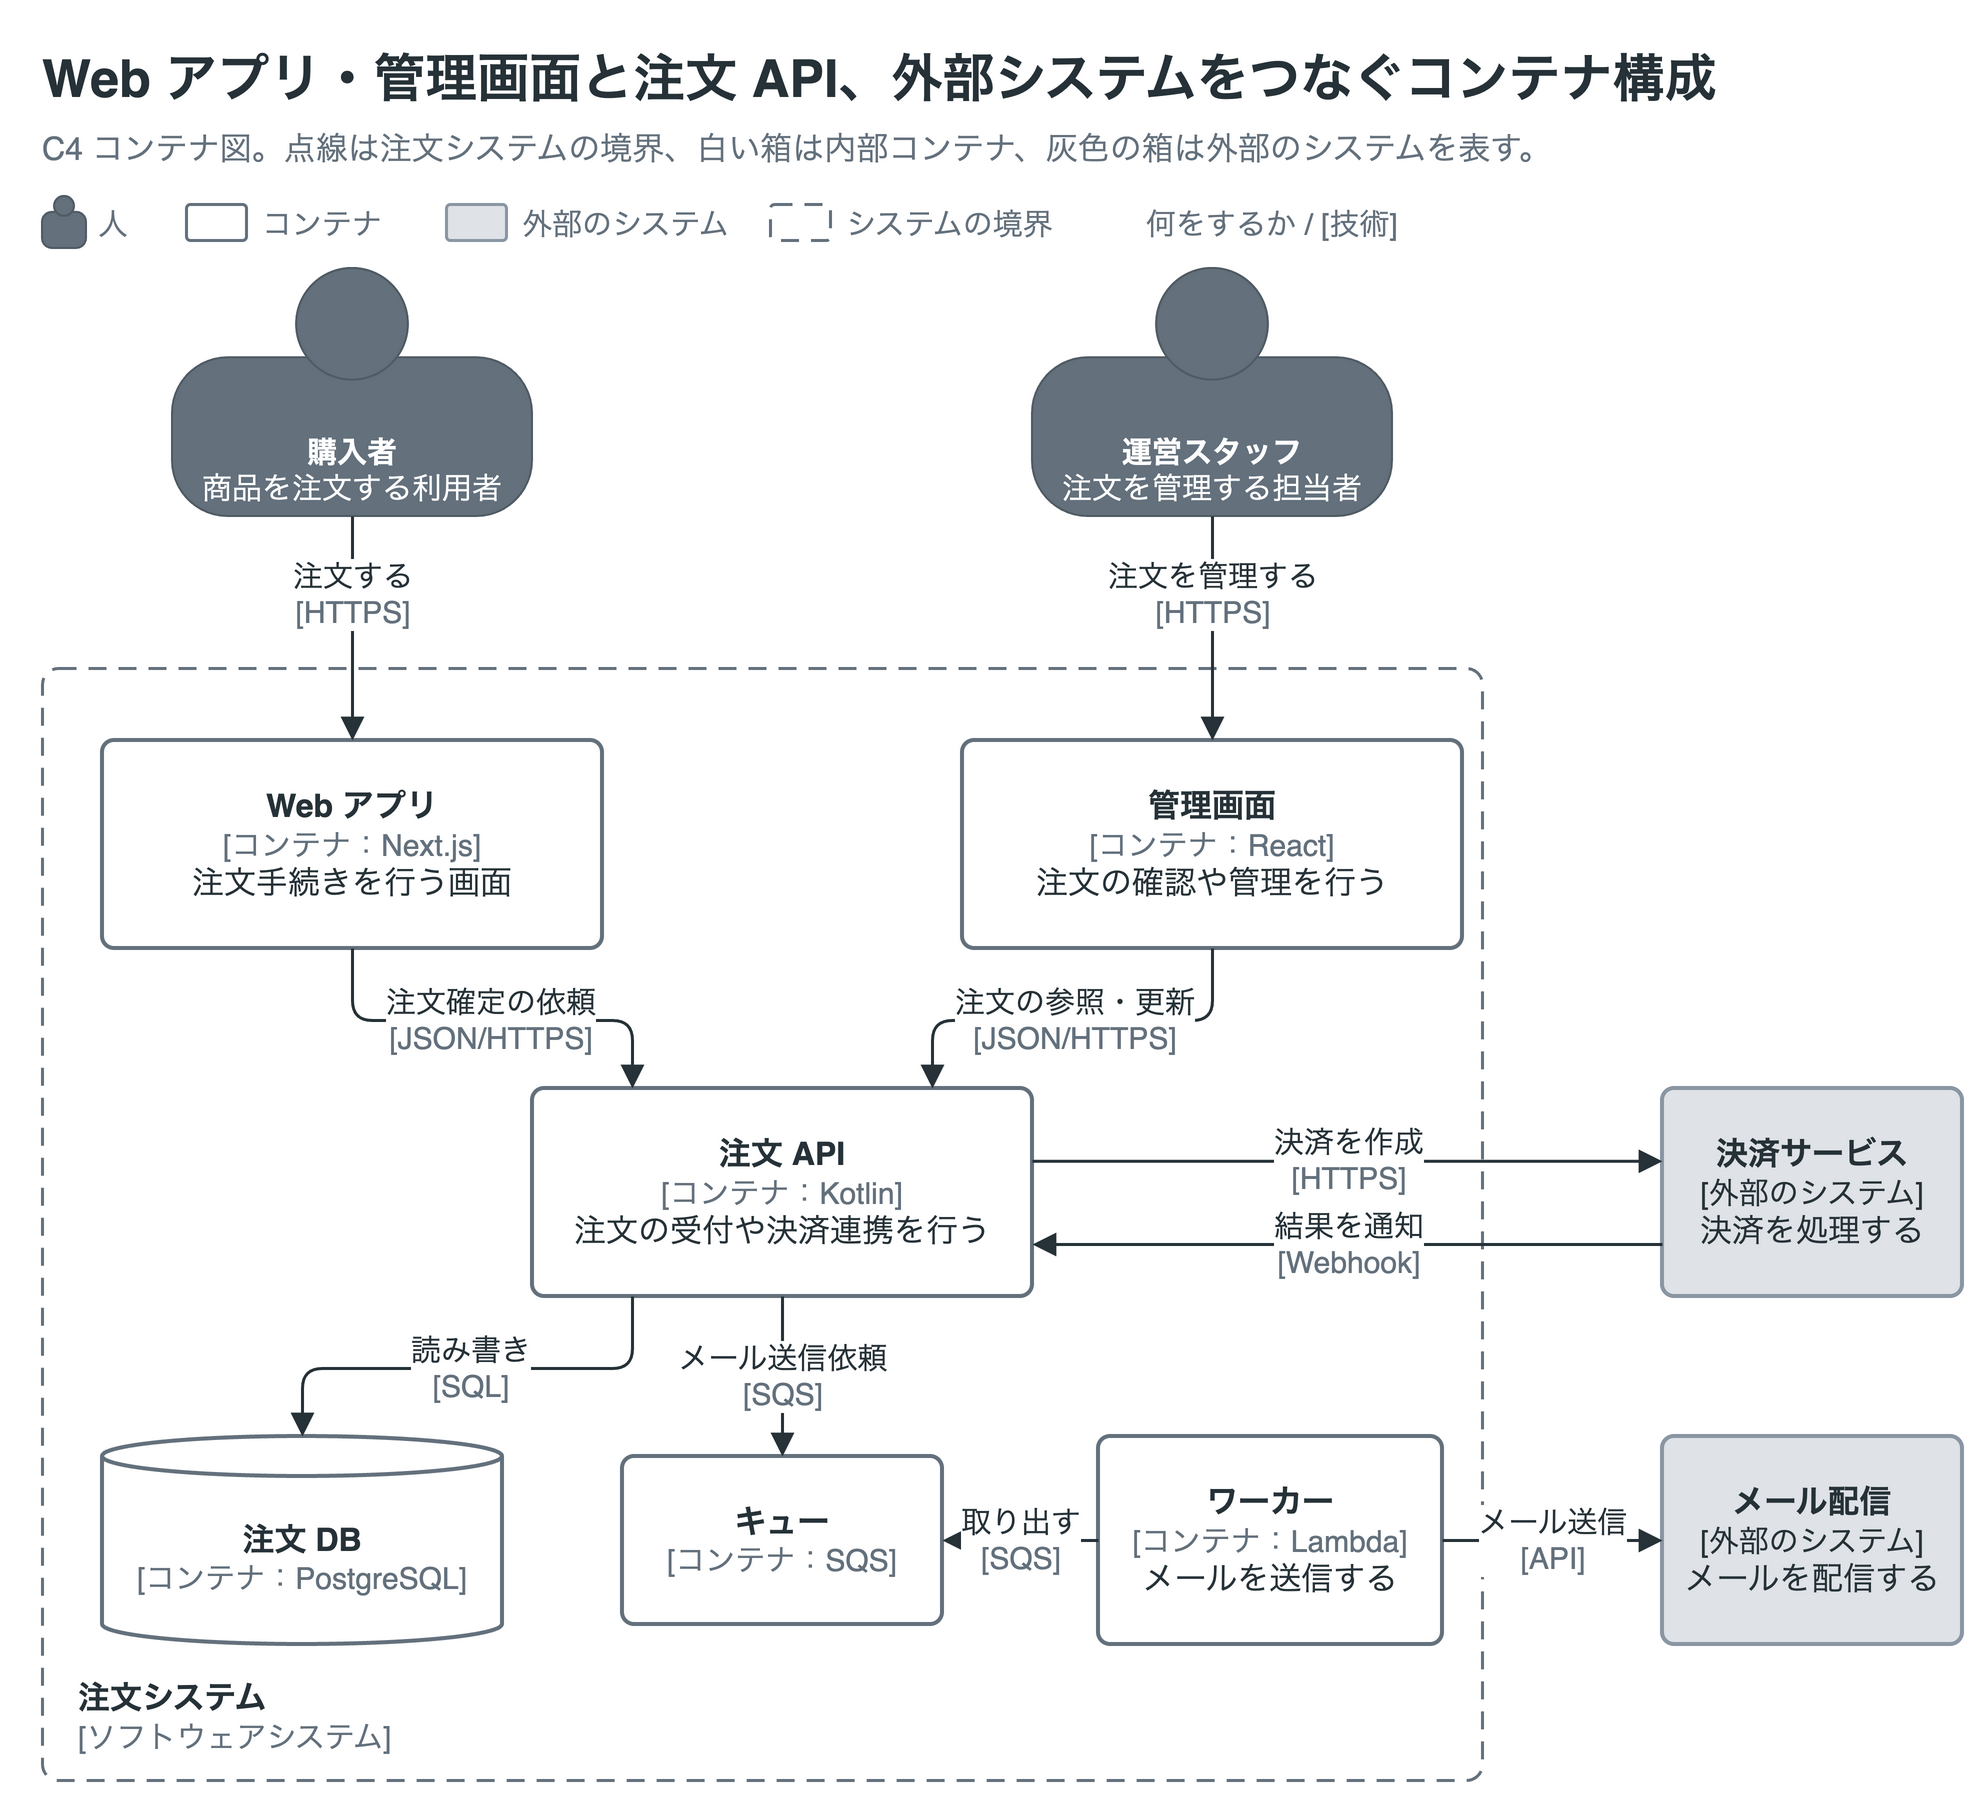

The diagram above was exported from draw.io. Its source (the exported page's mxGraphModel, read from the mxfile embedded in the PNG):
<mxGraphModel grid="0" page="0" background="#ffffff" math="0" shadow="0">
  <root>
    <mxCell id="0" />
    <mxCell id="1" parent="0" />
    <mxCell id="v14" value="&lt;b&gt;注文システム&lt;/b&gt;&lt;br&gt;&lt;span style=&quot;font-size:15px;color:#64717d;&quot;&gt;[ソフトウェアシステム]&lt;/span&gt;" style="rounded=1;absoluteArcSize=1;arcSize=16;html=1;fillColor=none;strokeColor=#64717d;strokeWidth=1.5;dashed=1;dashPattern=6 4;html=1;whiteSpace=wrap;verticalAlign=bottom;align=left;spacingLeft=16;spacingBottom=10;fontFamily=Helvetica;fontSize=16;fontColor=#263238;" vertex="1" parent="1">
      <mxGeometry x="20" y="322" width="720" height="556" as="geometry" />
    </mxCell>
    <mxCell id="v1" value="Web アプリ・管理画面と注文 API、外部システムをつなぐコンテナ構成" style="text;html=1;whiteSpace=wrap;fontFamily=Helvetica;fontSize=26;fontColor=#263238;align=left;verticalAlign=middle;spacing=0;fontStyle=1;" vertex="1" parent="1">
      <mxGeometry x="20" y="8" width="960" height="38" as="geometry" />
    </mxCell>
    <mxCell id="v2" value="C4 コンテナ図。点線は注文システムの境界、白い箱は内部コンテナ、灰色の箱は外部のシステムを表す。" style="text;html=1;whiteSpace=wrap;fontFamily=Helvetica;fontSize=16;fontColor=#64717d;align=left;verticalAlign=middle;spacing=0;" vertex="1" parent="1">
      <mxGeometry x="20" y="50" width="960" height="24" as="geometry" />
    </mxCell>
    <mxCell id="v3" value="" style="shape=mxgraph.c4.person2;whiteSpace=wrap;html=1;align=center;verticalAlign=middle;fillColor=#64717d;strokeColor=#505b64;fontColor=#ffffff;fontFamily=Helvetica;fontSize=15;spacingTop=34;" vertex="1" parent="1">
      <mxGeometry x="20" y="86" width="22" height="26" as="geometry" />
    </mxCell>
    <mxCell id="v4" value="人" style="text;html=1;whiteSpace=wrap;fontFamily=Helvetica;fontSize=15;fontColor=#64717d;align=left;verticalAlign=middle;spacing=0;" vertex="1" parent="1">
      <mxGeometry x="48" y="88" width="40" height="24" as="geometry" />
    </mxCell>
    <mxCell id="v5" value="" style="rounded=1;absoluteArcSize=1;arcSize=4;whiteSpace=wrap;html=1;fillColor=#ffffff;strokeColor=#64717d;strokeWidth=1.5;fontColor=#263238;fontFamily=Helvetica;fontSize=17;align=center;verticalAlign=middle;spacing=10;" vertex="1" parent="1">
      <mxGeometry x="92" y="90" width="30" height="18" as="geometry" />
    </mxCell>
    <mxCell id="v6" value="コンテナ" style="text;html=1;whiteSpace=wrap;fontFamily=Helvetica;fontSize=15;fontColor=#64717d;align=left;verticalAlign=middle;spacing=0;" vertex="1" parent="1">
      <mxGeometry x="130" y="88" width="90" height="24" as="geometry" />
    </mxCell>
    <mxCell id="v7" value="" style="rounded=1;absoluteArcSize=1;arcSize=4;html=1;fillColor=#dfe3e7;strokeColor=#8a96a3;strokeWidth=1.5;" vertex="1" parent="1">
      <mxGeometry x="222" y="90" width="30" height="18" as="geometry" />
    </mxCell>
    <mxCell id="v8" value="外部のシステム" style="text;html=1;whiteSpace=wrap;fontFamily=Helvetica;fontSize=15;fontColor=#64717d;align=left;verticalAlign=middle;spacing=0;" vertex="1" parent="1">
      <mxGeometry x="260" y="88" width="120" height="24" as="geometry" />
    </mxCell>
    <mxCell id="v9" value="" style="rounded=1;absoluteArcSize=1;arcSize=4;html=1;fillColor=none;strokeColor=#64717d;strokeWidth=1.5;dashed=1;dashPattern=6 4;" vertex="1" parent="1">
      <mxGeometry x="384" y="90" width="30" height="18" as="geometry" />
    </mxCell>
    <mxCell id="v10" value="システムの境界" style="text;html=1;whiteSpace=wrap;fontFamily=Helvetica;fontSize=15;fontColor=#64717d;align=left;verticalAlign=middle;spacing=0;" vertex="1" parent="1">
      <mxGeometry x="422" y="88" width="140" height="24" as="geometry" />
    </mxCell>
    <mxCell id="v11" value="何をするか / [技術]" style="text;html=1;whiteSpace=wrap;fontFamily=Helvetica;fontSize=15;fontColor=#64717d;align=left;verticalAlign=middle;spacing=0;" vertex="1" parent="1">
      <mxGeometry x="572" y="88" width="400" height="24" as="geometry" />
    </mxCell>
    <mxCell id="v12" value="&lt;b&gt;購入者&lt;/b&gt;&lt;br&gt;商品を注文する利用者" style="shape=mxgraph.c4.person2;whiteSpace=wrap;html=1;align=center;verticalAlign=middle;fillColor=#64717d;strokeColor=#505b64;fontColor=#ffffff;fontFamily=Helvetica;fontSize=15;spacingTop=34;" vertex="1" parent="1">
      <mxGeometry x="85" y="122" width="180" height="124" as="geometry" />
    </mxCell>
    <mxCell id="v13" value="&lt;b&gt;運営スタッフ&lt;/b&gt;&lt;br&gt;注文を管理する担当者" style="shape=mxgraph.c4.person2;whiteSpace=wrap;html=1;align=center;verticalAlign=middle;fillColor=#64717d;strokeColor=#505b64;fontColor=#ffffff;fontFamily=Helvetica;fontSize=15;spacingTop=34;" vertex="1" parent="1">
      <mxGeometry x="515" y="122" width="180" height="124" as="geometry" />
    </mxCell>
    <mxCell id="v15" value="&lt;b&gt;Web アプリ&lt;/b&gt;&lt;br&gt;&lt;span style=&quot;font-size:15px;color:#64717d;&quot;&gt;[コンテナ：Next.js]&lt;/span&gt;&lt;br&gt;注文手続きを行う画面" style="rounded=1;absoluteArcSize=1;arcSize=12;whiteSpace=wrap;html=1;fillColor=#ffffff;strokeColor=#64717d;strokeWidth=2;fontColor=#263238;fontFamily=Helvetica;fontSize=16;align=center;verticalAlign=middle;spacing=10;" vertex="1" parent="1">
      <mxGeometry x="50" y="358" width="250" height="104" as="geometry" />
    </mxCell>
    <mxCell id="v16" value="&lt;b&gt;管理画面&lt;/b&gt;&lt;br&gt;&lt;span style=&quot;font-size:15px;color:#64717d;&quot;&gt;[コンテナ：React]&lt;/span&gt;&lt;br&gt;注文の確認や管理を行う" style="rounded=1;absoluteArcSize=1;arcSize=12;whiteSpace=wrap;html=1;fillColor=#ffffff;strokeColor=#64717d;strokeWidth=2;fontColor=#263238;fontFamily=Helvetica;fontSize=16;align=center;verticalAlign=middle;spacing=10;" vertex="1" parent="1">
      <mxGeometry x="480" y="358" width="250" height="104" as="geometry" />
    </mxCell>
    <mxCell id="v17" value="&lt;b&gt;注文 API&lt;/b&gt;&lt;br&gt;&lt;span style=&quot;font-size:15px;color:#64717d;&quot;&gt;[コンテナ：Kotlin]&lt;/span&gt;&lt;br&gt;注文の受付や決済連携を行う" style="rounded=1;absoluteArcSize=1;arcSize=12;whiteSpace=wrap;html=1;fillColor=#ffffff;strokeColor=#64717d;strokeWidth=2;fontColor=#263238;fontFamily=Helvetica;fontSize=16;align=center;verticalAlign=middle;spacing=10;" vertex="1" parent="1">
      <mxGeometry x="265" y="532" width="250" height="104" as="geometry" />
    </mxCell>
    <mxCell id="v18" value="&lt;b&gt;注文 DB&lt;/b&gt;&lt;br&gt;&lt;span style=&quot;font-size:15px;color:#64717d;&quot;&gt;[コンテナ：PostgreSQL]&lt;/span&gt;&lt;br&gt;" style="shape=cylinder3;whiteSpace=wrap;html=1;boundedLbl=1;backgroundOutline=1;size=10;fillColor=#ffffff;strokeColor=#64717d;strokeWidth=2;fontColor=#263238;fontFamily=Helvetica;fontSize=16;" vertex="1" parent="1">
      <mxGeometry x="50" y="706" width="200" height="104" as="geometry" />
    </mxCell>
    <mxCell id="v19" value="&lt;b&gt;キュー&lt;/b&gt;&lt;br&gt;&lt;span style=&quot;font-size:15px;color:#64717d;&quot;&gt;[コンテナ：SQS]&lt;/span&gt;&lt;br&gt;" style="rounded=1;absoluteArcSize=1;arcSize=12;whiteSpace=wrap;html=1;fillColor=#ffffff;strokeColor=#64717d;strokeWidth=2;fontColor=#263238;fontFamily=Helvetica;fontSize=16;align=center;verticalAlign=middle;spacing=10;" vertex="1" parent="1">
      <mxGeometry x="310" y="716" width="160" height="84" as="geometry" />
    </mxCell>
    <mxCell id="v20" value="&lt;b&gt;ワーカー&lt;/b&gt;&lt;br&gt;&lt;span style=&quot;font-size:15px;color:#64717d;&quot;&gt;[コンテナ：Lambda]&lt;/span&gt;&lt;br&gt;メールを送信する" style="rounded=1;absoluteArcSize=1;arcSize=12;whiteSpace=wrap;html=1;fillColor=#ffffff;strokeColor=#64717d;strokeWidth=2;fontColor=#263238;fontFamily=Helvetica;fontSize=16;align=center;verticalAlign=middle;spacing=10;" vertex="1" parent="1">
      <mxGeometry x="548" y="706" width="172" height="104" as="geometry" />
    </mxCell>
    <mxCell id="v21" value="&lt;b&gt;決済サービス&lt;/b&gt;&lt;br&gt;&lt;span style=&quot;font-size:15px;color:#263238;&quot;&gt;[外部のシステム]&lt;/span&gt;&lt;br&gt;決済を処理する" style="rounded=1;absoluteArcSize=1;arcSize=12;whiteSpace=wrap;html=1;fillColor=#f5f6f7;strokeColor=#64717d;strokeWidth=2;fontColor=#263238;fontFamily=Helvetica;fontSize=16;align=center;verticalAlign=middle;spacing=10;fillColor=#dfe3e7;strokeColor=#8a96a3;fontColor=#263238;" vertex="1" parent="1">
      <mxGeometry x="830" y="532" width="150" height="104" as="geometry" />
    </mxCell>
    <mxCell id="v22" value="&lt;b&gt;メール配信&lt;/b&gt;&lt;br&gt;&lt;span style=&quot;font-size:15px;color:#263238;&quot;&gt;[外部のシステム]&lt;/span&gt;&lt;br&gt;メールを配信する" style="rounded=1;absoluteArcSize=1;arcSize=12;whiteSpace=wrap;html=1;fillColor=#f5f6f7;strokeColor=#64717d;strokeWidth=2;fontColor=#263238;fontFamily=Helvetica;fontSize=16;align=center;verticalAlign=middle;spacing=10;fillColor=#dfe3e7;strokeColor=#8a96a3;fontColor=#263238;" vertex="1" parent="1">
      <mxGeometry x="830" y="706" width="150" height="104" as="geometry" />
    </mxCell>
    <mxCell id="e23" value="注文する&lt;br&gt;&lt;span style=&quot;font-size:15px;color:#64717d;&quot;&gt;[HTTPS]&lt;/span&gt;" style="edgeStyle=orthogonalEdgeStyle;rounded=1;html=1;strokeColor=#263238;strokeWidth=1.5;endArrow=block;endFill=1;startArrow=none;startFill=1;endSize=8;fontFamily=Helvetica;fontSize=15;fontColor=#263238;labelBackgroundColor=#ffffff;exitX=0.5;exitY=1;exitDx=0;exitDy=0;entryX=0.5;entryY=0;entryDx=0;entryDy=0;fontColor=#263238;" edge="1" parent="1" source="v12" target="v15">
      <mxGeometry x="-0.3" relative="1" as="geometry" />
    </mxCell>
    <mxCell id="e24" value="注文を管理する&lt;br&gt;&lt;span style=&quot;font-size:15px;color:#64717d;&quot;&gt;[HTTPS]&lt;/span&gt;" style="edgeStyle=orthogonalEdgeStyle;rounded=1;html=1;strokeColor=#263238;strokeWidth=1.5;endArrow=block;endFill=1;startArrow=none;startFill=1;endSize=8;fontFamily=Helvetica;fontSize=15;fontColor=#263238;labelBackgroundColor=#ffffff;exitX=0.5;exitY=1;exitDx=0;exitDy=0;entryX=0.5;entryY=0;entryDx=0;entryDy=0;fontColor=#263238;" edge="1" parent="1" source="v13" target="v16">
      <mxGeometry x="-0.3" relative="1" as="geometry" />
    </mxCell>
    <mxCell id="e25" value="注文確定の依頼&lt;br&gt;&lt;span style=&quot;font-size:15px;color:#64717d;&quot;&gt;[JSON/HTTPS]&lt;/span&gt;" style="edgeStyle=orthogonalEdgeStyle;rounded=1;html=1;strokeColor=#263238;strokeWidth=1.5;endArrow=block;endFill=1;startArrow=none;startFill=1;endSize=8;fontFamily=Helvetica;fontSize=15;fontColor=#263238;labelBackgroundColor=#ffffff;exitX=0.5;exitY=1;exitDx=0;exitDy=0;entryX=0.2;entryY=0;entryDx=0;entryDy=0;fontColor=#263238;" edge="1" parent="1" source="v15" target="v17">
      <mxGeometry relative="1" as="geometry">
        <Array as="points">
          <mxPoint x="175" y="498" />
          <mxPoint x="315" y="498" />
        </Array>
      </mxGeometry>
    </mxCell>
    <mxCell id="e26" value="注文の参照・更新&lt;br&gt;&lt;span style=&quot;font-size:15px;color:#64717d;&quot;&gt;[JSON/HTTPS]&lt;/span&gt;" style="edgeStyle=orthogonalEdgeStyle;rounded=1;html=1;strokeColor=#263238;strokeWidth=1.5;endArrow=block;endFill=1;startArrow=none;startFill=1;endSize=8;fontFamily=Helvetica;fontSize=15;fontColor=#263238;labelBackgroundColor=#ffffff;exitX=0.5;exitY=1;exitDx=0;exitDy=0;entryX=0.8;entryY=0;entryDx=0;entryDy=0;fontColor=#263238;" edge="1" parent="1" source="v16" target="v17">
      <mxGeometry relative="1" as="geometry">
        <Array as="points">
          <mxPoint x="605" y="498" />
          <mxPoint x="465" y="498" />
        </Array>
      </mxGeometry>
    </mxCell>
    <mxCell id="e27" value="読み書き&lt;br&gt;&lt;span style=&quot;font-size:15px;color:#64717d;&quot;&gt;[SQL]&lt;/span&gt;" style="edgeStyle=orthogonalEdgeStyle;rounded=1;html=1;strokeColor=#263238;strokeWidth=1.5;endArrow=block;endFill=1;startArrow=none;startFill=1;endSize=8;fontFamily=Helvetica;fontSize=15;fontColor=#263238;labelBackgroundColor=#ffffff;exitX=0.2;exitY=1;exitDx=0;exitDy=0;entryX=0.5;entryY=0;entryDx=0;entryDy=0;fontColor=#263238;" edge="1" parent="1" source="v17" target="v18">
      <mxGeometry relative="1" as="geometry">
        <Array as="points">
          <mxPoint x="315" y="672" />
          <mxPoint x="150" y="672" />
        </Array>
      </mxGeometry>
    </mxCell>
    <mxCell id="e28" value="メール送信依頼&lt;br&gt;&lt;span style=&quot;font-size:15px;color:#64717d;&quot;&gt;[SQS]&lt;/span&gt;" style="edgeStyle=orthogonalEdgeStyle;rounded=1;html=1;strokeColor=#263238;strokeWidth=1.5;endArrow=block;endFill=1;startArrow=none;startFill=1;endSize=8;fontFamily=Helvetica;fontSize=15;fontColor=#263238;labelBackgroundColor=#ffffff;exitX=0.5;exitY=1;exitDx=0;exitDy=0;entryX=0.5;entryY=0;entryDx=0;entryDy=0;fontColor=#263238;" edge="1" parent="1" source="v17" target="v19">
      <mxGeometry relative="1" as="geometry">
        <mxPoint x="0" y="0" as="offset" />
      </mxGeometry>
    </mxCell>
    <mxCell id="e29" value="取り出す&lt;br&gt;&lt;span style=&quot;font-size:15px;color:#64717d;&quot;&gt;[SQS]&lt;/span&gt;" style="edgeStyle=orthogonalEdgeStyle;rounded=1;html=1;strokeColor=#263238;strokeWidth=1.5;endArrow=block;endFill=1;startArrow=none;startFill=1;endSize=8;fontFamily=Helvetica;fontSize=15;fontColor=#263238;labelBackgroundColor=#ffffff;exitX=0;exitY=0.5;exitDx=0;exitDy=0;entryX=1;entryY=0.5;entryDx=0;entryDy=0;fontColor=#263238;" edge="1" parent="1" source="v20" target="v19">
      <mxGeometry relative="1" as="geometry" />
    </mxCell>
    <mxCell id="e30" value="決済を作成&lt;br&gt;&lt;span style=&quot;font-size:15px;color:#64717d;&quot;&gt;[HTTPS]&lt;/span&gt;" style="edgeStyle=orthogonalEdgeStyle;rounded=1;html=1;strokeColor=#263238;strokeWidth=1.5;endArrow=block;endFill=1;startArrow=none;startFill=1;endSize=8;fontFamily=Helvetica;fontSize=15;fontColor=#263238;labelBackgroundColor=#ffffff;exitX=1;exitY=0.35;exitDx=0;exitDy=0;entryX=0;entryY=0.35;entryDx=0;entryDy=0;fontColor=#263238;" edge="1" parent="1" source="v17" target="v21">
      <mxGeometry relative="1" as="geometry" />
    </mxCell>
    <mxCell id="e31" value="結果を通知&lt;br&gt;&lt;span style=&quot;font-size:15px;color:#64717d;&quot;&gt;[Webhook]&lt;/span&gt;" style="edgeStyle=orthogonalEdgeStyle;rounded=1;html=1;strokeColor=#263238;strokeWidth=1.5;endArrow=block;endFill=1;startArrow=none;startFill=1;endSize=8;fontFamily=Helvetica;fontSize=15;fontColor=#263238;labelBackgroundColor=#ffffff;exitX=0;exitY=0.75;exitDx=0;exitDy=0;entryX=1;entryY=0.75;entryDx=0;entryDy=0;fontColor=#263238;" edge="1" parent="1" source="v21" target="v17">
      <mxGeometry relative="1" as="geometry" />
    </mxCell>
    <mxCell id="e32" value="メール送信&lt;br&gt;&lt;span style=&quot;font-size:15px;color:#64717d;&quot;&gt;[API]&lt;/span&gt;" style="edgeStyle=orthogonalEdgeStyle;rounded=1;html=1;strokeColor=#263238;strokeWidth=1.5;endArrow=block;endFill=1;startArrow=none;startFill=1;endSize=8;fontFamily=Helvetica;fontSize=15;fontColor=#263238;labelBackgroundColor=#ffffff;exitX=1;exitY=0.5;exitDx=0;exitDy=0;entryX=0;entryY=0.5;entryDx=0;entryDy=0;fontColor=#263238;" edge="1" parent="1" source="v20" target="v22">
      <mxGeometry relative="1" as="geometry" />
    </mxCell>
  </root>
</mxGraphModel>